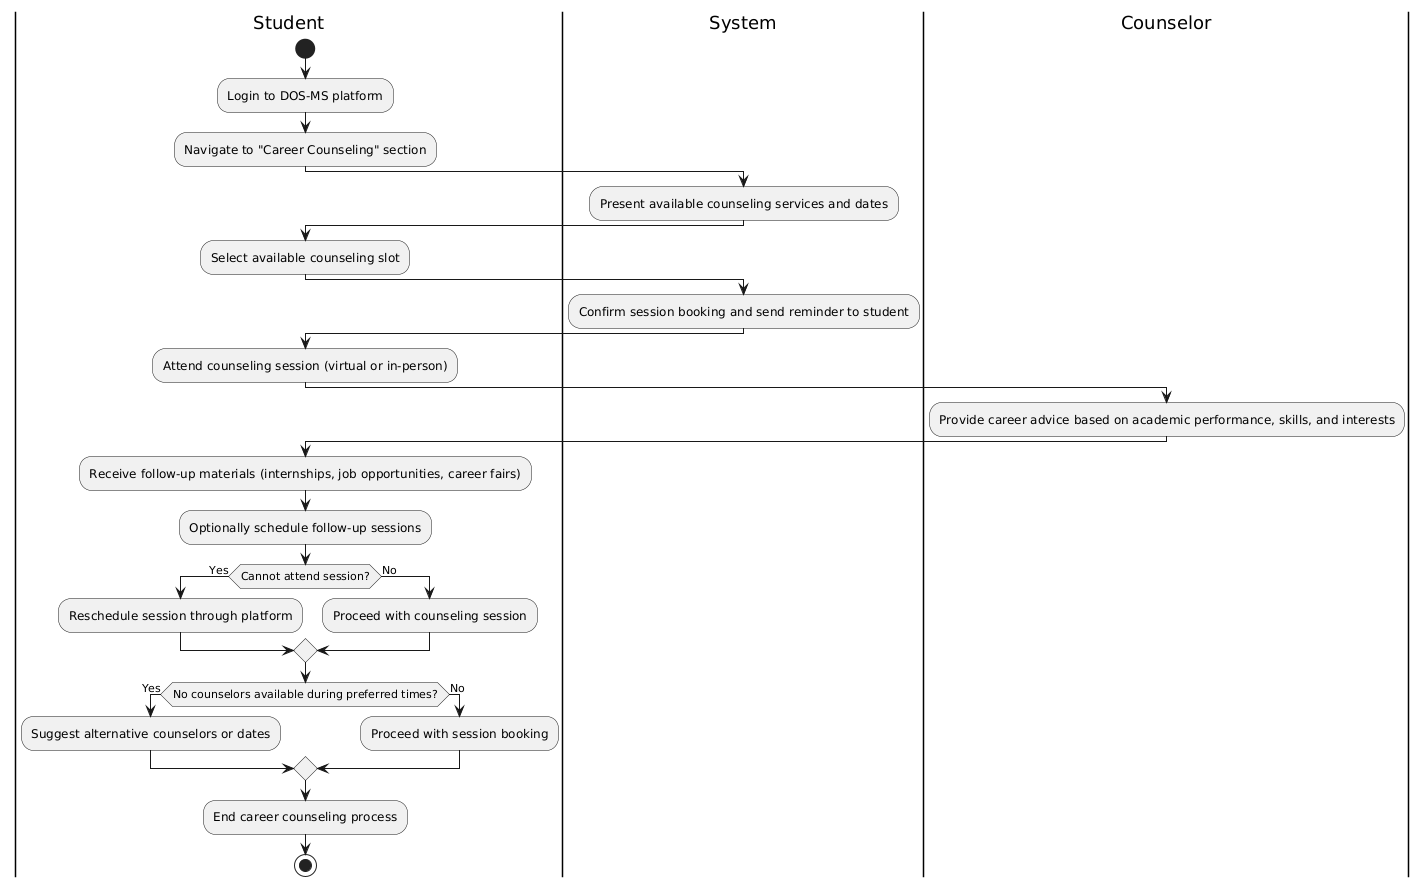

The diagram above was rendered by PlantUML. Its source (embedded in the PNG):
@startuml
|Student|
start
:Login to DOS-MS platform;

|Student|
:Navigate to "Career Counseling" section;

|System|
:Present available counseling services and dates;

|Student|
:Select available counseling slot;

|System|
:Confirm session booking and send reminder to student;

|Student|
:Attend counseling session (virtual or in-person);

|Counselor|
:Provide career advice based on academic performance, skills, and interests;

|Student|
:Receive follow-up materials (internships, job opportunities, career fairs);

|Student|
:Optionally schedule follow-up sessions;

if (Cannot attend session?) then (Yes)
  :Reschedule session through platform;
else (No)
  :Proceed with counseling session;
endif

if (No counselors available during preferred times?) then (Yes)
  :Suggest alternative counselors or dates;
else (No)
  :Proceed with session booking;
endif

|Student|
:End career counseling process;
stop
@enduml